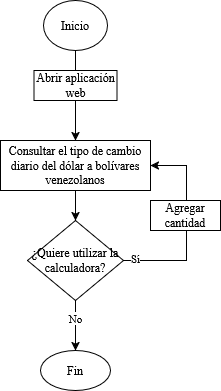

The diagram above was exported from draw.io. Its source (the exported page's mxGraphModel, read from the mxfile embedded in the PNG):
<mxGraphModel dx="397" dy="230" grid="1" gridSize="10" guides="1" tooltips="1" connect="1" arrows="1" fold="1" page="1" pageScale="1" pageWidth="827" pageHeight="1169" math="0" shadow="0">
  <root>
    <mxCell id="WIyWlLk6GJQsqaUBKTNV-0" />
    <mxCell id="WIyWlLk6GJQsqaUBKTNV-1" parent="WIyWlLk6GJQsqaUBKTNV-0" />
    <mxCell id="4Eiv27IPOu3LRIL0xdhM-0" value="Inicio" style="ellipse;whiteSpace=wrap;html=1;" parent="WIyWlLk6GJQsqaUBKTNV-1" vertex="1">
      <mxGeometry x="317" y="100" width="64" height="50" as="geometry" />
    </mxCell>
    <mxCell id="4Eiv27IPOu3LRIL0xdhM-2" value="Consultar el tipo de cambio diario del dólar a bolívares venezolanos" style="rounded=0;whiteSpace=wrap;html=1;" parent="WIyWlLk6GJQsqaUBKTNV-1" vertex="1">
      <mxGeometry x="274" y="240" width="150" height="50" as="geometry" />
    </mxCell>
    <mxCell id="4Eiv27IPOu3LRIL0xdhM-3" value="¿Quiere utilizar la calculadora?" style="rhombus;whiteSpace=wrap;html=1;" parent="WIyWlLk6GJQsqaUBKTNV-1" vertex="1">
      <mxGeometry x="301" y="320" width="96" height="80" as="geometry" />
    </mxCell>
    <mxCell id="4Eiv27IPOu3LRIL0xdhM-5" value="Fin" style="ellipse;whiteSpace=wrap;html=1;" parent="WIyWlLk6GJQsqaUBKTNV-1" vertex="1">
      <mxGeometry x="314" y="450" width="70" height="40" as="geometry" />
    </mxCell>
    <mxCell id="4Eiv27IPOu3LRIL0xdhM-6" value="" style="endArrow=classic;html=1;rounded=0;exitX=1;exitY=0.5;exitDx=0;exitDy=0;entryX=1;entryY=0.5;entryDx=0;entryDy=0;" parent="WIyWlLk6GJQsqaUBKTNV-1" source="4Eiv27IPOu3LRIL0xdhM-3" target="4Eiv27IPOu3LRIL0xdhM-2" edge="1">
      <mxGeometry width="50" height="50" relative="1" as="geometry">
        <mxPoint x="390" y="380" as="sourcePoint" />
        <mxPoint x="430" y="264" as="targetPoint" />
        <Array as="points">
          <mxPoint x="460" y="360" />
          <mxPoint x="460" y="265" />
        </Array>
      </mxGeometry>
    </mxCell>
    <mxCell id="4Eiv27IPOu3LRIL0xdhM-12" value="Sí " style="edgeLabel;html=1;align=center;verticalAlign=middle;resizable=0;points=[];" parent="4Eiv27IPOu3LRIL0xdhM-6" vertex="1" connectable="0">
      <mxGeometry x="-0.8743" y="2" relative="1" as="geometry">
        <mxPoint as="offset" />
      </mxGeometry>
    </mxCell>
    <mxCell id="4Eiv27IPOu3LRIL0xdhM-8" value="" style="endArrow=classic;html=1;rounded=0;exitX=0.5;exitY=1;exitDx=0;exitDy=0;entryX=0.5;entryY=0;entryDx=0;entryDy=0;" parent="WIyWlLk6GJQsqaUBKTNV-1" source="4Eiv27IPOu3LRIL0xdhM-0" target="4Eiv27IPOu3LRIL0xdhM-2" edge="1">
      <mxGeometry width="50" height="50" relative="1" as="geometry">
        <mxPoint x="390" y="370" as="sourcePoint" />
        <mxPoint x="440" y="320" as="targetPoint" />
      </mxGeometry>
    </mxCell>
    <mxCell id="4Eiv27IPOu3LRIL0xdhM-10" value="" style="endArrow=classic;html=1;rounded=0;exitX=0.5;exitY=1;exitDx=0;exitDy=0;entryX=0.5;entryY=0;entryDx=0;entryDy=0;" parent="WIyWlLk6GJQsqaUBKTNV-1" source="4Eiv27IPOu3LRIL0xdhM-3" target="4Eiv27IPOu3LRIL0xdhM-5" edge="1">
      <mxGeometry width="50" height="50" relative="1" as="geometry">
        <mxPoint x="390" y="370" as="sourcePoint" />
        <mxPoint x="440" y="320" as="targetPoint" />
      </mxGeometry>
    </mxCell>
    <mxCell id="4Eiv27IPOu3LRIL0xdhM-13" value="No" style="edgeLabel;html=1;align=center;verticalAlign=middle;resizable=0;points=[];" parent="4Eiv27IPOu3LRIL0xdhM-10" vertex="1" connectable="0">
      <mxGeometry x="-0.2889" relative="1" as="geometry">
        <mxPoint as="offset" />
      </mxGeometry>
    </mxCell>
    <mxCell id="4Eiv27IPOu3LRIL0xdhM-14" value="" style="endArrow=classic;html=1;rounded=0;exitX=0.5;exitY=1;exitDx=0;exitDy=0;entryX=0.5;entryY=0;entryDx=0;entryDy=0;" parent="WIyWlLk6GJQsqaUBKTNV-1" source="4Eiv27IPOu3LRIL0xdhM-2" target="4Eiv27IPOu3LRIL0xdhM-3" edge="1">
      <mxGeometry width="50" height="50" relative="1" as="geometry">
        <mxPoint x="390" y="340" as="sourcePoint" />
        <mxPoint x="440" y="290" as="targetPoint" />
      </mxGeometry>
    </mxCell>
    <mxCell id="4Eiv27IPOu3LRIL0xdhM-15" value="Abrir aplicación web" style="rounded=0;whiteSpace=wrap;html=1;" parent="WIyWlLk6GJQsqaUBKTNV-1" vertex="1">
      <mxGeometry x="307.5" y="170" width="83" height="30" as="geometry" />
    </mxCell>
    <mxCell id="BbLQhUCf3BgMq_yvI87l-0" value="Agregar cantidad" style="rounded=0;whiteSpace=wrap;html=1;" vertex="1" parent="WIyWlLk6GJQsqaUBKTNV-1">
      <mxGeometry x="424" y="300" width="70" height="30" as="geometry" />
    </mxCell>
  </root>
</mxGraphModel>